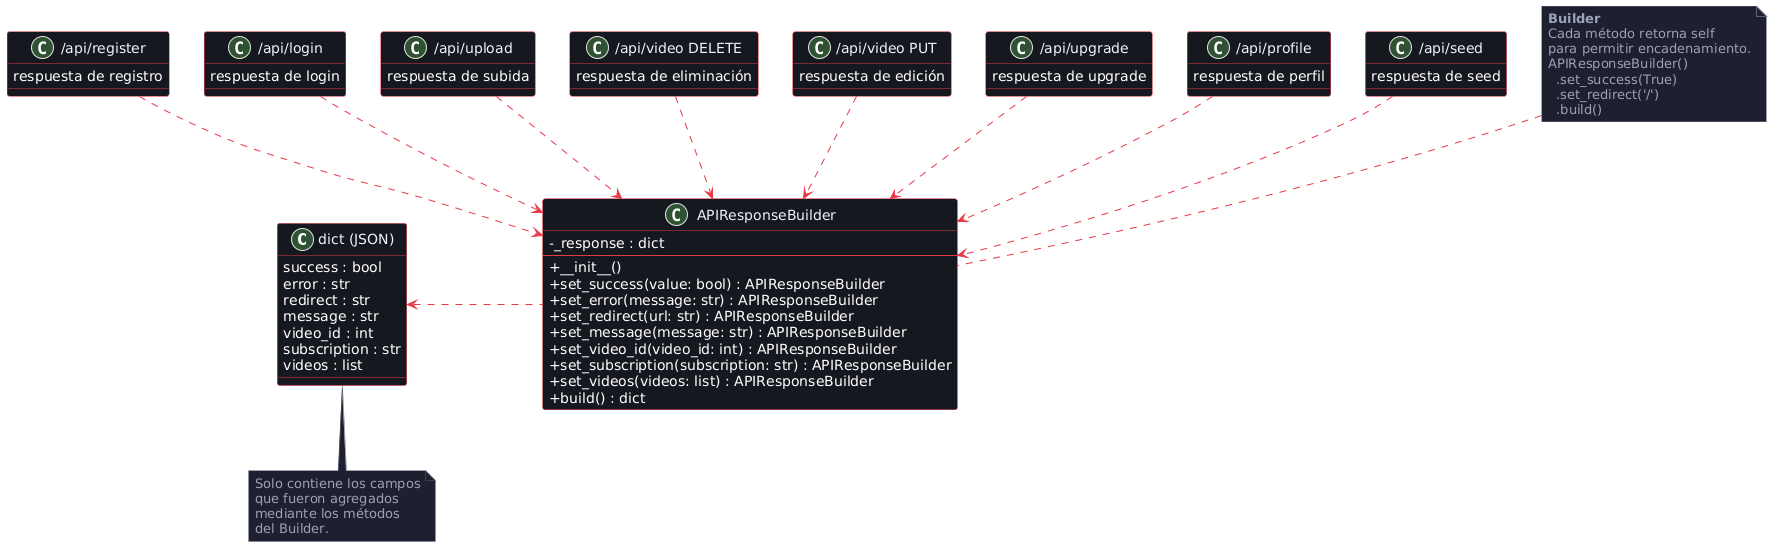

The diagram above was rendered by PlantUML. Its source (embedded in the PNG):
@startuml
skinparam classAttributeIconSize 0
skinparam backgroundColor #ffffff
skinparam class {
    BackgroundColor #161820
    BorderColor #e63946
    FontColor #f0f2f8
    ArrowColor #e63946
}
skinparam note {
    BackgroundColor #1e2130
    BorderColor #5a607a
    FontColor #9aa0b8
}

' ─── PRODUCTO (izquierda) ─────────────────────────────
class "dict (JSON)" as JsonDict {
    success : bool
    error : str
    redirect : str
    message : str
    video_id : int
    subscription : str
    videos : list
}

note bottom of JsonDict
  Solo contiene los campos
  que fueron agregados
  mediante los métodos
  del Builder.
end note

' ─── BUILDER (centro) ────────────────────────────────
class APIResponseBuilder {
    - _response : dict
    --
    + __init__()
    + set_success(value: bool) : APIResponseBuilder
    + set_error(message: str) : APIResponseBuilder
    + set_redirect(url: str) : APIResponseBuilder
    + set_message(message: str) : APIResponseBuilder
    + set_video_id(video_id: int) : APIResponseBuilder
    + set_subscription(subscription: str) : APIResponseBuilder
    + set_videos(videos: list) : APIResponseBuilder
    + build() : dict
}

note top of APIResponseBuilder
  **Builder**
  Cada método retorna self
  para permitir encadenamiento.
  APIResponseBuilder()
    .set_success(True)
    .set_redirect('/')
    .build()
end note

' ─── CLIENTES (derecha, agrupados) ───────────────────
together {
    class "/api/register" as register {
        respuesta de registro
    }
    class "/api/login" as login {
        respuesta de login
    }
    class "/api/upload" as upload {
        respuesta de subida
    }
    class "/api/video DELETE" as delete {
        respuesta de eliminación
    }
    class "/api/video PUT" as edit {
        respuesta de edición
    }
    class "/api/upgrade" as upgrade {
        respuesta de upgrade
    }
    class "/api/profile" as profile {
        respuesta de perfil
    }
    class "/api/seed" as seed {
        respuesta de seed
    }
}

' ─── RELACIONES ──────────────────────────────────────
JsonDict        <.. APIResponseBuilder : build() produce

register  ..> APIResponseBuilder : usa
login     ..> APIResponseBuilder : usa
upload    ..> APIResponseBuilder : usa
delete    ..> APIResponseBuilder : usa
edit      ..> APIResponseBuilder : usa
upgrade   ..> APIResponseBuilder : usa
profile   ..> APIResponseBuilder : usa
seed      ..> APIResponseBuilder : usa

' Fuerza disposición horizontal: clientes — builder — producto
register -[hidden]right- APIResponseBuilder
APIResponseBuilder -[hidden]right- JsonDict
@enduml